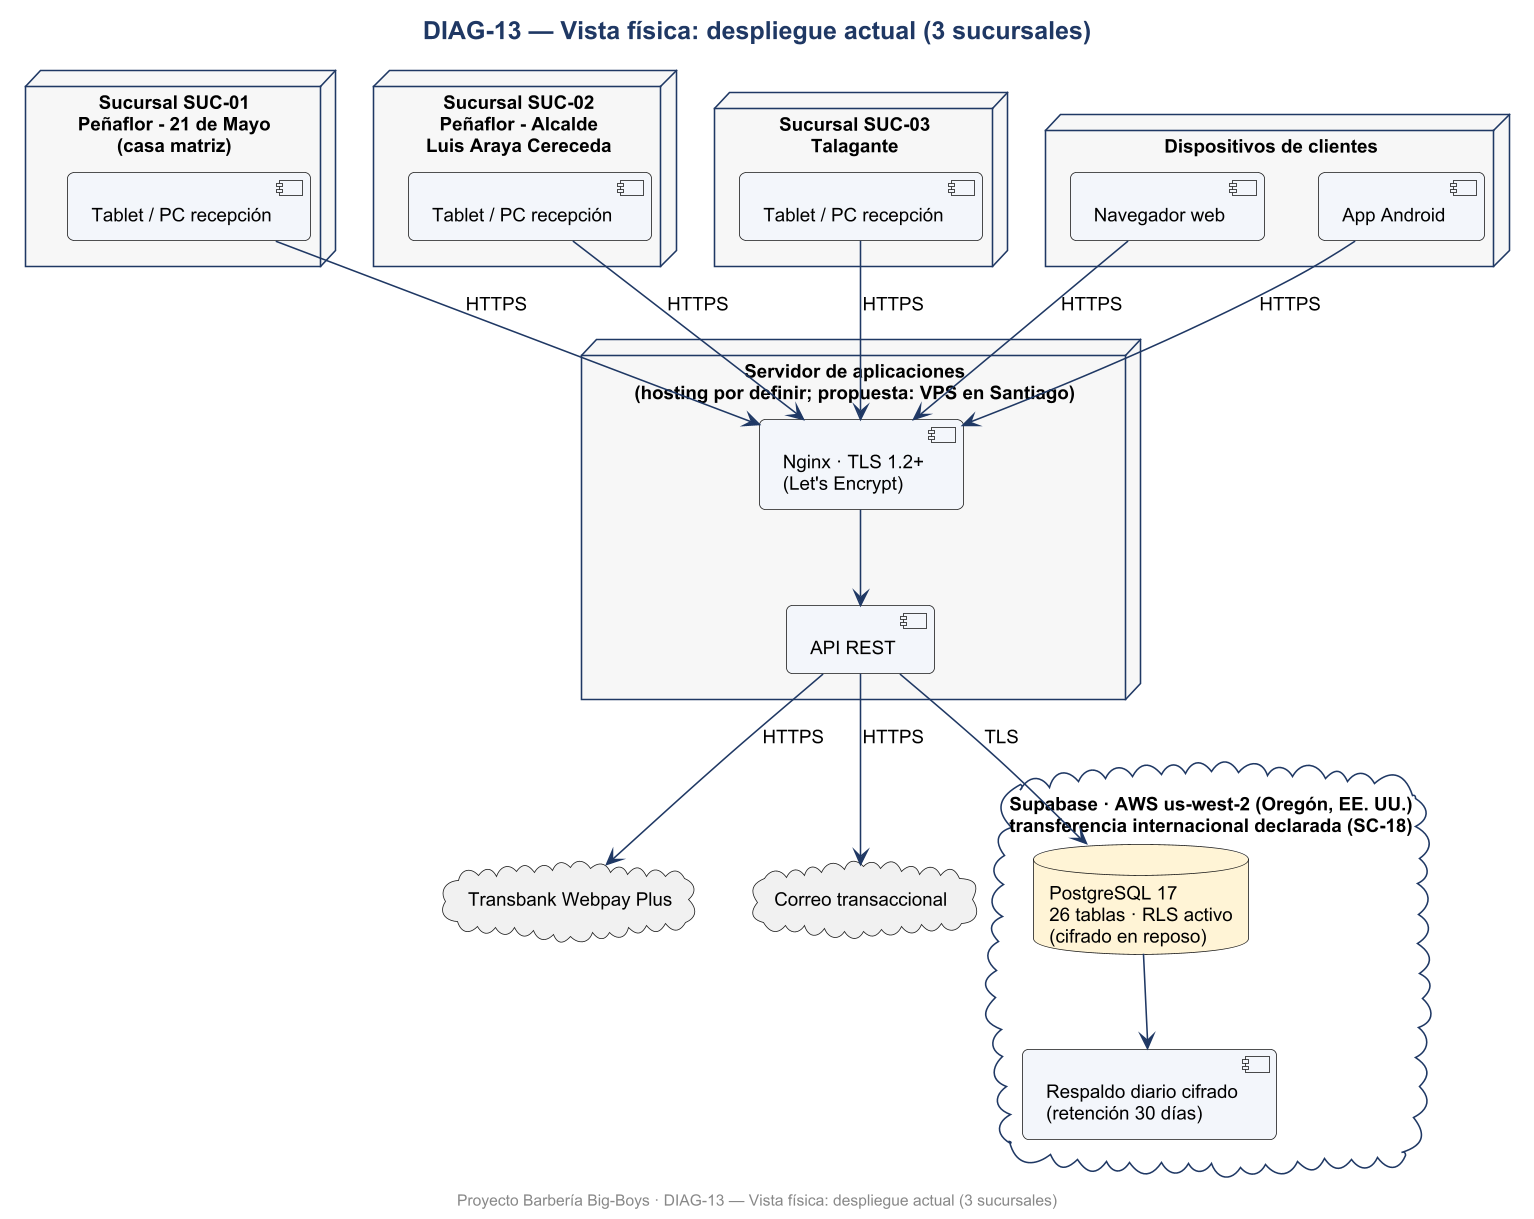

The diagram above was rendered by PlantUML. Its source (embedded in the PNG):
@startuml DIAG-13_Vista_fisica_despliegue_actual_3_sucursales
skinparamlocked dpi 150
skinparam defaultFontName Arial
skinparam defaultFontSize 12
skinparam shadowing false
skinparam roundcorner 8
skinparam titleFontSize 16
skinparam titleFontStyle bold
skinparam titleFontColor #1F3864
skinparam ArrowColor #1F3864
skinparam BorderColor #1F3864
skinparam BackgroundColor #FFFFFF
skinparam class {
  BackgroundColor #F3F6FB
  HeaderBackgroundColor #DCE6F2
  BorderColor #1F3864
}
skinparam usecase {
  BackgroundColor #F3F6FB
  BorderColor #1F3864
}
skinparam actorBorderColor #1F3864
skinparam packageBorderColor #1F3864
skinparam componentBackgroundColor #F3F6FB
skinparam nodeBackgroundColor #F7F7F7
skinparam databaseBackgroundColor #FFF4D6
skinparam activityBackgroundColor #F3F6FB
skinparam activityBorderColor #1F3864
skinparam stateBackgroundColor #F3F6FB
skinparam stateBorderColor #1F3864
skinparam sequenceParticipantBackgroundColor #F3F6FB
skinparam sequenceLifeLineBorderColor #8899AA
skinparam noteBackgroundColor #FFF9E6
skinparam noteBorderColor #C9A227

title DIAG-13 — Vista física: despliegue actual (3 sucursales)
node "Sucursal SUC-01\nPeñaflor - 21 de Mayo\n(casa matriz)" as S1 {
  [Tablet / PC recepción] as T1
}
node "Sucursal SUC-02\nPeñaflor - Alcalde\nLuis Araya Cereceda" as S2 {
  [Tablet / PC recepción] as T2
}
node "Sucursal SUC-03\nTalagante" as S3 {
  [Tablet / PC recepción] as T3
}
node "Dispositivos de clientes" as CL {
  [Navegador web] as NAV
  [App Android] as AND
}
node "Servidor de aplicaciones\n(hosting por definir; propuesta: VPS en Santiago)" as APP {
  [Nginx · TLS 1.2+\n(Let's Encrypt)] as NG
  [API REST] as API
}
cloud "Supabase · AWS us-west-2 (Oregón, EE. UU.)\ntransferencia internacional declarada (SC-18)" as SB {
  database "PostgreSQL 17\n26 tablas · RLS activo\n(cifrado en reposo)" as PG
  [Respaldo diario cifrado\n(retención 30 días)] as BK
}
cloud "Transbank Webpay Plus" as WP
cloud "Correo transaccional" as ML
T1 --> NG : HTTPS
T2 --> NG : HTTPS
T3 --> NG : HTTPS
NAV --> NG : HTTPS
AND --> NG : HTTPS
NG --> API
API --> PG : TLS
PG --> BK
API --> WP : HTTPS
API --> ML : HTTPS

footer Proyecto Barbería Big-Boys · DIAG-13 — Vista física: despliegue actual (3 sucursales)
@enduml